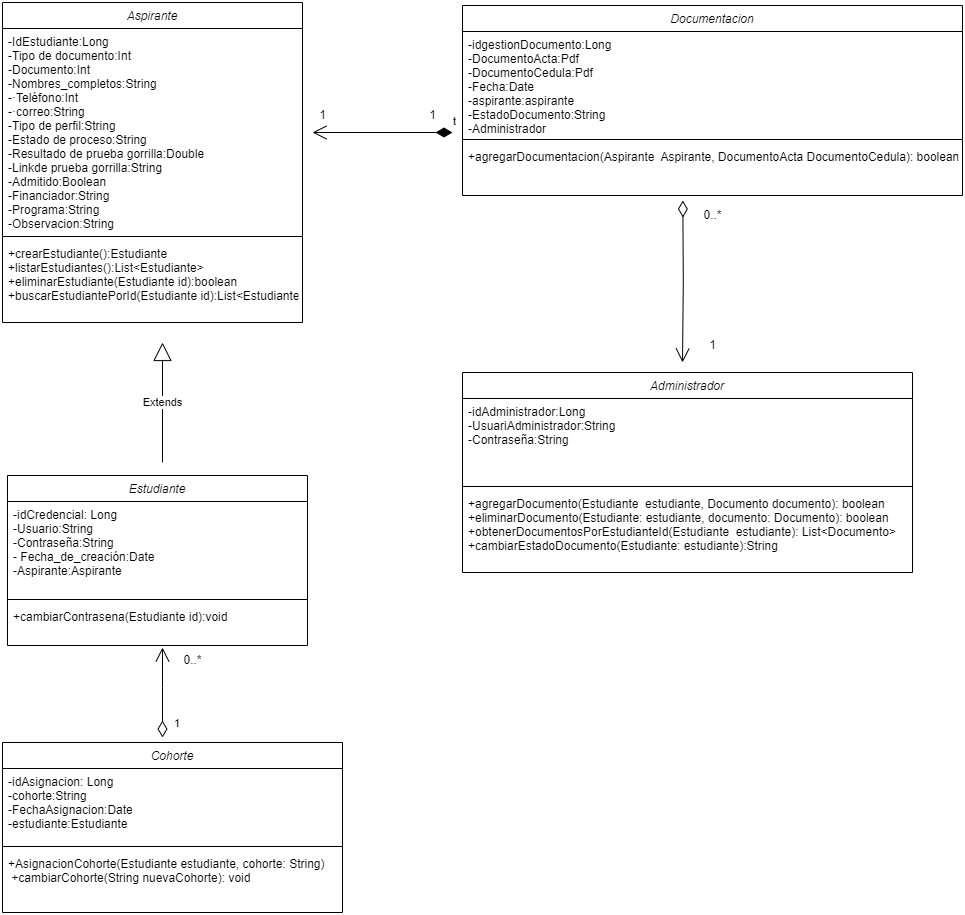

The diagram above was exported from draw.io. Its source (the exported page's mxGraphModel, read from the mxfile embedded in the PNG):
<mxGraphModel dx="1776" dy="669" grid="1" gridSize="10" guides="1" tooltips="1" connect="1" arrows="1" fold="1" page="1" pageScale="1" pageWidth="827" pageHeight="1169" math="0" shadow="0">
  <root>
    <mxCell id="WIyWlLk6GJQsqaUBKTNV-0" />
    <mxCell id="WIyWlLk6GJQsqaUBKTNV-1" parent="WIyWlLk6GJQsqaUBKTNV-0" />
    <mxCell id="zkfFHV4jXpPFQw0GAbJ--0" value="Aspirante" style="swimlane;fontStyle=2;align=center;verticalAlign=top;childLayout=stackLayout;horizontal=1;startSize=26;horizontalStack=0;resizeParent=1;resizeLast=0;collapsible=1;marginBottom=0;rounded=0;shadow=0;strokeWidth=1;" parent="WIyWlLk6GJQsqaUBKTNV-1" vertex="1">
      <mxGeometry x="370" y="50" width="300" height="320" as="geometry">
        <mxRectangle x="230" y="140" width="160" height="26" as="alternateBounds" />
      </mxGeometry>
    </mxCell>
    <mxCell id="zkfFHV4jXpPFQw0GAbJ--1" value="-IdEstudiante:Long&#10;-Tipo de documento:Int&#10;-Documento:Int&#10;-Nombres_completos:String&#10;-·Teléfono:Int&#10;-·correo:String&#10;-Tipo de perfil:String&#10;-Estado de proceso:String&#10;-Resultado de prueba gorrilla:Double&#10;-Linkde prueba gorrilla:String&#10;-Admitido:Boolean&#10;-Financiador:String&#10;-Programa:String&#10;-Observacion:String" style="text;align=left;verticalAlign=top;spacingLeft=4;spacingRight=4;overflow=hidden;rotatable=0;points=[[0,0.5],[1,0.5]];portConstraint=eastwest;" parent="zkfFHV4jXpPFQw0GAbJ--0" vertex="1">
      <mxGeometry y="26" width="300" height="204" as="geometry" />
    </mxCell>
    <mxCell id="zkfFHV4jXpPFQw0GAbJ--4" value="" style="line;html=1;strokeWidth=1;align=left;verticalAlign=middle;spacingTop=-1;spacingLeft=3;spacingRight=3;rotatable=0;labelPosition=right;points=[];portConstraint=eastwest;" parent="zkfFHV4jXpPFQw0GAbJ--0" vertex="1">
      <mxGeometry y="230" width="300" height="8" as="geometry" />
    </mxCell>
    <mxCell id="yXqEAXs2H-jZDgatxIRj-4" value="Documentacion" style="swimlane;fontStyle=2;align=center;verticalAlign=top;childLayout=stackLayout;horizontal=1;startSize=26;horizontalStack=0;resizeParent=1;resizeLast=0;collapsible=1;marginBottom=0;rounded=0;shadow=0;strokeWidth=1;" parent="WIyWlLk6GJQsqaUBKTNV-1" vertex="1">
      <mxGeometry x="830" y="53" width="500" height="190" as="geometry">
        <mxRectangle x="230" y="140" width="160" height="26" as="alternateBounds" />
      </mxGeometry>
    </mxCell>
    <mxCell id="yXqEAXs2H-jZDgatxIRj-5" value="-idgestionDocumento:Long&#10;-DocumentoActa:Pdf&#10;-DocumentoCedula:Pdf&#10;-Fecha:Date&#10;-aspirante:aspirante&#10;-EstadoDocumento:String&#10;-Administrador&#10;" style="text;align=left;verticalAlign=top;spacingLeft=4;spacingRight=4;overflow=hidden;rotatable=0;points=[[0,0.5],[1,0.5]];portConstraint=eastwest;" parent="yXqEAXs2H-jZDgatxIRj-4" vertex="1">
      <mxGeometry y="26" width="500" height="104" as="geometry" />
    </mxCell>
    <mxCell id="yXqEAXs2H-jZDgatxIRj-6" value="" style="line;html=1;strokeWidth=1;align=left;verticalAlign=middle;spacingTop=-1;spacingLeft=3;spacingRight=3;rotatable=0;labelPosition=right;points=[];portConstraint=eastwest;" parent="yXqEAXs2H-jZDgatxIRj-4" vertex="1">
      <mxGeometry y="130" width="500" height="8" as="geometry" />
    </mxCell>
    <mxCell id="yXqEAXs2H-jZDgatxIRj-7" value="+agregarDocumentacion(Aspirante  Aspirante, DocumentoActa DocumentoCedula): boolean&#10;" style="text;align=left;verticalAlign=top;spacingLeft=4;spacingRight=4;overflow=hidden;rotatable=0;points=[[0,0.5],[1,0.5]];portConstraint=eastwest;" parent="yXqEAXs2H-jZDgatxIRj-4" vertex="1">
      <mxGeometry y="138" width="500" height="52" as="geometry" />
    </mxCell>
    <mxCell id="yXqEAXs2H-jZDgatxIRj-10" value="Estudiante" style="swimlane;fontStyle=2;align=center;verticalAlign=top;childLayout=stackLayout;horizontal=1;startSize=26;horizontalStack=0;resizeParent=1;resizeLast=0;collapsible=1;marginBottom=0;rounded=0;shadow=0;strokeWidth=1;" parent="WIyWlLk6GJQsqaUBKTNV-1" vertex="1">
      <mxGeometry x="375" y="523" width="300" height="170" as="geometry">
        <mxRectangle x="230" y="140" width="160" height="26" as="alternateBounds" />
      </mxGeometry>
    </mxCell>
    <mxCell id="yXqEAXs2H-jZDgatxIRj-11" value="-idCredencial: Long&#10;-Usuario:String&#10;-Contraseña:String&#10;- Fecha_de_creación:Date&#10;-Aspirante:Aspirante&#10;" style="text;align=left;verticalAlign=top;spacingLeft=4;spacingRight=4;overflow=hidden;rotatable=0;points=[[0,0.5],[1,0.5]];portConstraint=eastwest;" parent="yXqEAXs2H-jZDgatxIRj-10" vertex="1">
      <mxGeometry y="26" width="300" height="94" as="geometry" />
    </mxCell>
    <mxCell id="yXqEAXs2H-jZDgatxIRj-12" value="" style="line;html=1;strokeWidth=1;align=left;verticalAlign=middle;spacingTop=-1;spacingLeft=3;spacingRight=3;rotatable=0;labelPosition=right;points=[];portConstraint=eastwest;" parent="yXqEAXs2H-jZDgatxIRj-10" vertex="1">
      <mxGeometry y="120" width="300" height="8" as="geometry" />
    </mxCell>
    <mxCell id="yXqEAXs2H-jZDgatxIRj-13" value="+cambiarContrasena(Estudiante id):void&#10;" style="text;align=left;verticalAlign=top;spacingLeft=4;spacingRight=4;overflow=hidden;rotatable=0;points=[[0,0.5],[1,0.5]];portConstraint=eastwest;" parent="yXqEAXs2H-jZDgatxIRj-10" vertex="1">
      <mxGeometry y="128" width="300" height="42" as="geometry" />
    </mxCell>
    <mxCell id="yXqEAXs2H-jZDgatxIRj-16" value="Cohorte" style="swimlane;fontStyle=2;align=center;verticalAlign=top;childLayout=stackLayout;horizontal=1;startSize=26;horizontalStack=0;resizeParent=1;resizeLast=0;collapsible=1;marginBottom=0;rounded=0;shadow=0;strokeWidth=1;" parent="WIyWlLk6GJQsqaUBKTNV-1" vertex="1">
      <mxGeometry x="370" y="790" width="340" height="170" as="geometry">
        <mxRectangle x="230" y="140" width="160" height="26" as="alternateBounds" />
      </mxGeometry>
    </mxCell>
    <mxCell id="yXqEAXs2H-jZDgatxIRj-17" value="-idAsignacion: Long&#10;-cohorte:String&#10;-FechaAsignacion:Date&#10;-estudiante:Estudiante" style="text;align=left;verticalAlign=top;spacingLeft=4;spacingRight=4;overflow=hidden;rotatable=0;points=[[0,0.5],[1,0.5]];portConstraint=eastwest;" parent="yXqEAXs2H-jZDgatxIRj-16" vertex="1">
      <mxGeometry y="26" width="340" height="74" as="geometry" />
    </mxCell>
    <mxCell id="yXqEAXs2H-jZDgatxIRj-18" value="" style="line;html=1;strokeWidth=1;align=left;verticalAlign=middle;spacingTop=-1;spacingLeft=3;spacingRight=3;rotatable=0;labelPosition=right;points=[];portConstraint=eastwest;" parent="yXqEAXs2H-jZDgatxIRj-16" vertex="1">
      <mxGeometry y="100" width="340" height="8" as="geometry" />
    </mxCell>
    <mxCell id="yXqEAXs2H-jZDgatxIRj-19" value="+AsignacionCohorte(Estudiante estudiante, cohorte: String)&#10; +cambiarCohorte(String nuevaCohorte): void" style="text;align=left;verticalAlign=top;spacingLeft=4;spacingRight=4;overflow=hidden;rotatable=0;points=[[0,0.5],[1,0.5]];portConstraint=eastwest;" parent="yXqEAXs2H-jZDgatxIRj-16" vertex="1">
      <mxGeometry y="108" width="340" height="42" as="geometry" />
    </mxCell>
    <mxCell id="yXqEAXs2H-jZDgatxIRj-27" value="0..*" style="text;html=1;align=center;verticalAlign=middle;resizable=0;points=[];autosize=1;strokeColor=none;fillColor=none;" parent="WIyWlLk6GJQsqaUBKTNV-1" vertex="1">
      <mxGeometry x="540" y="693" width="40" height="30" as="geometry" />
    </mxCell>
    <mxCell id="yXqEAXs2H-jZDgatxIRj-31" value="1" style="text;html=1;align=center;verticalAlign=middle;resizable=0;points=[];autosize=1;strokeColor=none;fillColor=none;" parent="WIyWlLk6GJQsqaUBKTNV-1" vertex="1">
      <mxGeometry x="785" y="148" width="30" height="30" as="geometry" />
    </mxCell>
    <mxCell id="dGv5xq0Tr4pLkQEKWofp-0" value="" style="endArrow=open;html=1;endSize=12;startArrow=diamondThin;startSize=14;startFill=1;edgeStyle=orthogonalEdgeStyle;align=left;verticalAlign=bottom;rounded=0;" edge="1" parent="WIyWlLk6GJQsqaUBKTNV-1">
      <mxGeometry x="-1" y="3" relative="1" as="geometry">
        <mxPoint x="820" y="180" as="sourcePoint" />
        <mxPoint x="680" y="180" as="targetPoint" />
      </mxGeometry>
    </mxCell>
    <mxCell id="dGv5xq0Tr4pLkQEKWofp-8" value="t" style="edgeLabel;html=1;align=center;verticalAlign=middle;resizable=0;points=[];" vertex="1" connectable="0" parent="dGv5xq0Tr4pLkQEKWofp-0">
      <mxGeometry x="-1" y="-12" relative="1" as="geometry">
        <mxPoint x="1" as="offset" />
      </mxGeometry>
    </mxCell>
    <mxCell id="dGv5xq0Tr4pLkQEKWofp-2" value="1" style="endArrow=open;html=1;endSize=12;startArrow=diamondThin;startSize=14;startFill=0;edgeStyle=orthogonalEdgeStyle;align=left;verticalAlign=bottom;rounded=0;" edge="1" parent="WIyWlLk6GJQsqaUBKTNV-1">
      <mxGeometry x="-0.8824" y="-10" relative="1" as="geometry">
        <mxPoint x="530" y="785" as="sourcePoint" />
        <mxPoint x="530" y="695" as="targetPoint" />
        <mxPoint as="offset" />
        <Array as="points">
          <mxPoint x="530" y="735" />
          <mxPoint x="530" y="735" />
        </Array>
      </mxGeometry>
    </mxCell>
    <mxCell id="dGv5xq0Tr4pLkQEKWofp-4" value="Administrador" style="swimlane;fontStyle=2;align=center;verticalAlign=top;childLayout=stackLayout;horizontal=1;startSize=26;horizontalStack=0;resizeParent=1;resizeLast=0;collapsible=1;marginBottom=0;rounded=0;shadow=0;strokeWidth=1;" vertex="1" parent="WIyWlLk6GJQsqaUBKTNV-1">
      <mxGeometry x="830" y="420" width="450" height="200" as="geometry">
        <mxRectangle x="230" y="140" width="160" height="26" as="alternateBounds" />
      </mxGeometry>
    </mxCell>
    <mxCell id="dGv5xq0Tr4pLkQEKWofp-5" value="-idAdministrador:Long&#10;-UsuariAdministrador:String&#10;-Contraseña:String&#10;" style="text;align=left;verticalAlign=top;spacingLeft=4;spacingRight=4;overflow=hidden;rotatable=0;points=[[0,0.5],[1,0.5]];portConstraint=eastwest;" vertex="1" parent="dGv5xq0Tr4pLkQEKWofp-4">
      <mxGeometry y="26" width="450" height="84" as="geometry" />
    </mxCell>
    <mxCell id="dGv5xq0Tr4pLkQEKWofp-6" value="" style="line;html=1;strokeWidth=1;align=left;verticalAlign=middle;spacingTop=-1;spacingLeft=3;spacingRight=3;rotatable=0;labelPosition=right;points=[];portConstraint=eastwest;" vertex="1" parent="dGv5xq0Tr4pLkQEKWofp-4">
      <mxGeometry y="110" width="450" height="8" as="geometry" />
    </mxCell>
    <mxCell id="dGv5xq0Tr4pLkQEKWofp-7" value="+agregarDocumento(Estudiante  estudiante, Documento documento): boolean&#10;+eliminarDocumento(Estudiante: estudiante, documento: Documento): boolean&#10;+obtenerDocumentosPorEstudianteId(Estudiante  estudiante): List&lt;Documento&gt;&#10;+cambiarEstadoDocumento(Estudiante: estudiante):String" style="text;align=left;verticalAlign=top;spacingLeft=4;spacingRight=4;overflow=hidden;rotatable=0;points=[[0,0.5],[1,0.5]];portConstraint=eastwest;" vertex="1" parent="dGv5xq0Tr4pLkQEKWofp-4">
      <mxGeometry y="118" width="450" height="82" as="geometry" />
    </mxCell>
    <mxCell id="dGv5xq0Tr4pLkQEKWofp-9" value="1" style="text;html=1;align=center;verticalAlign=middle;resizable=0;points=[];autosize=1;strokeColor=none;fillColor=none;" vertex="1" parent="WIyWlLk6GJQsqaUBKTNV-1">
      <mxGeometry x="675" y="148" width="30" height="30" as="geometry" />
    </mxCell>
    <mxCell id="dGv5xq0Tr4pLkQEKWofp-11" value="Extends" style="endArrow=block;endSize=16;endFill=0;html=1;rounded=0;" edge="1" parent="WIyWlLk6GJQsqaUBKTNV-1">
      <mxGeometry width="160" relative="1" as="geometry">
        <mxPoint x="530" y="510" as="sourcePoint" />
        <mxPoint x="530" y="390.00000000000006" as="targetPoint" />
      </mxGeometry>
    </mxCell>
    <mxCell id="dGv5xq0Tr4pLkQEKWofp-13" value="" style="endArrow=open;html=1;endSize=12;startArrow=diamondThin;startSize=14;startFill=0;edgeStyle=orthogonalEdgeStyle;align=left;verticalAlign=bottom;rounded=0;" edge="1" parent="WIyWlLk6GJQsqaUBKTNV-1">
      <mxGeometry x="-1" y="3" relative="1" as="geometry">
        <mxPoint x="1050.33" y="248" as="sourcePoint" />
        <mxPoint x="1050" y="410" as="targetPoint" />
      </mxGeometry>
    </mxCell>
    <mxCell id="dGv5xq0Tr4pLkQEKWofp-14" value="1" style="text;html=1;align=center;verticalAlign=middle;resizable=0;points=[];autosize=1;strokeColor=none;fillColor=none;" vertex="1" parent="WIyWlLk6GJQsqaUBKTNV-1">
      <mxGeometry x="1065" y="378" width="30" height="30" as="geometry" />
    </mxCell>
    <mxCell id="dGv5xq0Tr4pLkQEKWofp-15" value="0..*" style="text;html=1;align=center;verticalAlign=middle;resizable=0;points=[];autosize=1;strokeColor=none;fillColor=none;" vertex="1" parent="WIyWlLk6GJQsqaUBKTNV-1">
      <mxGeometry x="1060" y="248" width="40" height="30" as="geometry" />
    </mxCell>
    <mxCell id="zkfFHV4jXpPFQw0GAbJ--5" value="+crearEstudiante():Estudiante&#10;+listarEstudiantes():List&lt;Estudiante&gt;&#10;+eliminarEstudiante(Estudiante id):boolean&#10;+buscarEstudiantePorId(Estudiante id):List&lt;Estudiante&gt;" style="text;align=left;verticalAlign=top;spacingLeft=4;spacingRight=4;overflow=hidden;rotatable=0;points=[[0,0.5],[1,0.5]];portConstraint=eastwest;" parent="WIyWlLk6GJQsqaUBKTNV-1" vertex="1">
      <mxGeometry x="370" y="288" width="300" height="82" as="geometry" />
    </mxCell>
  </root>
</mxGraphModel>